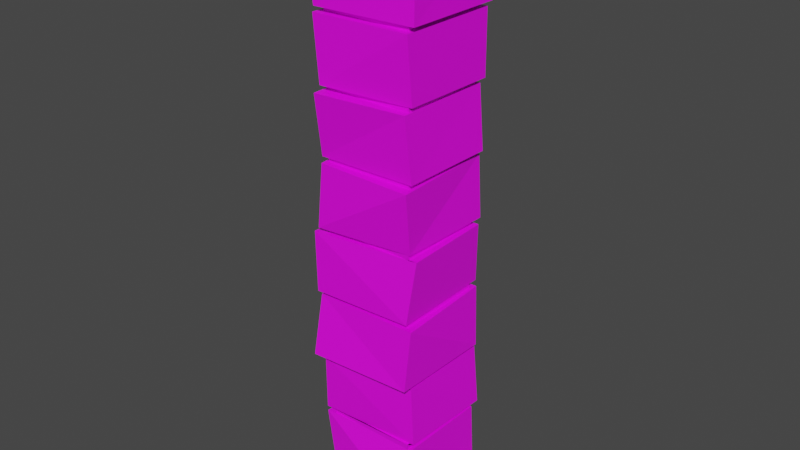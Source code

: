 # Source: Pillar.blend  (saved by Blender 3.1.7; exported with 4.5.12 LTS)
import bpy
from mathutils import Matrix  # noqa: F401  (used for matrix-valued properties, if any)

bpy.ops.wm.read_factory_settings(use_empty=True)
scene = bpy.context.scene
scene.name = 'Scene'

# ---- collections
col_collection = bpy.data.collections.new('Collection'); scene.collection.children.link(col_collection)

# ---- images (referenced by path relative to the original .blend; pixels are not part of the script)
import os
ASSET_DIR = os.environ.get("B2B_ASSET_DIR", "")  # directory of the original .blend (textures are referenced by path, not embedded)
HERE = os.path.dirname(os.path.abspath(__file__))  # packed textures are extracted next to this script under _unpacked/

def load_image(name, relpath, width, height, colorspace="sRGB"):
    """Load a texture the original file referenced (path relative to the .blend, or extracted next to this script)."""
    p = next((c for c in (os.path.join(HERE, relpath), os.path.join(ASSET_DIR, relpath)) if relpath and os.path.exists(c)), "")
    if p:
        img = bpy.data.images.load(p, check_existing=True)
        img.name = name
    else:  # same state as the original file: an image datablock whose file is absent (Cycles renders it pink)
        img = bpy.data.images.new(name, width, height)
        img.source = "FILE"
        img.filepath = "//" + (relpath or name)
    img.colorspace_settings.name = colorspace
    return img
img_new_piskel_png = load_image('New Piskel.png', 'New Piskel.png', 1024, 1024, 'sRGB')

# ---- materials (node trees are filled in below, after node groups)
mat_material_002 = bpy.data.materials.new('Material.002')
mat_material_002.use_transparent_shadow = False

# ---- material node trees
mat_material_002.use_nodes = True; mat_material_002.node_tree.nodes.clear()
_N = mat_material_002.node_tree.nodes; _L = mat_material_002.node_tree.links
n0 = _N.new('ShaderNodeBsdfPrincipled'); n0.name = 'Principled BSDF'; n0.location = (10, 300)
n0.distribution = 'GGX'
n0.subsurface_method = 'RANDOM_WALK_SKIN'
n0.inputs[3].default_value = 1.45
n0.inputs[27].default_value = (0.0, 0.0, 0.0, 1.0)
n0.inputs[28].default_value = 1.0
n1 = _N.new('ShaderNodeOutputMaterial'); n1.name = 'Material Output'; n1.location = (300, 300)
n2 = _N.new('ShaderNodeTexImage'); n2.name = 'Image Texture'; n2.location = (-477, 228)
n2.image = img_new_piskel_png
n2.interpolation = 'Closest'
_L.new(n0.outputs[0], n1.inputs[0])
_L.new(n2.outputs[0], n0.inputs[0])
n1.is_active_output = True

# ---- world
world_world = bpy.data.worlds.new('World'); scene.world = world_world
world_world.use_nodes = True; world_world.node_tree.nodes.clear()
_N = world_world.node_tree.nodes; _L = world_world.node_tree.links
n0 = _N.new('ShaderNodeOutputWorld'); n0.name = 'World Output'; n0.location = (300, 300)
n1 = _N.new('ShaderNodeBackground'); n1.name = 'Background'; n1.location = (10, 300)
n1.inputs[0].default_value = (0.05088, 0.05088, 0.05088, 1.0)
_L.new(n1.outputs[0], n0.inputs[0])
n0.is_active_output = True
world_world.color = (0.05088, 0.05088, 0.05088)
world_world.use_sun_shadow = False
world_world.sun_shadow_jitter_overblur = 0.0

# ---- meshes
me_plane = bpy.data.meshes.new('Plane')
me_plane.from_pydata([(-0.4181, -0.4215, -0.08667), (0.4221, -0.4215, -0.08667), (-0.4181, 0.4187, -0.08667), (0.4221, 0.4187, -0.08667), (-0.4181, -0.4215, 0.1009), (0.4221, -0.4215, 0.1009), (-0.4181, 0.4187, 0.1009), (0.4221, 0.4187, 0.1009), (-0.3275, -0.3308, 0.1009), (0.3314, -0.3308, 0.1009), (-0.3275, 0.3281, 0.1009), (0.3314, 0.3281, 0.1009), (-0.3275, -0.3308, 0.139), (0.3314, -0.3308, 0.139), (-0.3275, 0.3281, 0.139), (0.3314, 0.3281, 0.139), (-0.3273, -0.345, 0.139), (0.3394, -0.4009, 0.139), (-0.3697, 0.3712, 0.139), (0.3735, 0.3787, 0.139), (-0.3924, -0.35, 0.5946), (0.3597, -0.3003, 0.5946), (-0.3461, 0.3907, 0.5946), (0.375, 0.3459, 0.5946), (-0.3275, -0.3308, 0.5947), (0.3314, -0.3308, 0.5947), (-0.3275, 0.3281, 0.5947), (0.3314, 0.3281, 0.5947), (-0.3275, -0.3308, 0.6329), (0.3314, -0.3308, 0.6329), (-0.3275, 0.3281, 0.6329), (0.3314, 0.3281, 0.6329), (-0.3933, -0.3498, 0.6329), (0.3644, -0.3078, 0.6329), (-0.3746, 0.3738, 0.6329), (0.3929, 0.3891, 0.6329), (-0.3688, -0.3786, 1.088), (0.3452, -0.3125, 1.088), (-0.3966, 0.3738, 1.088), (0.3566, 0.3798, 1.088), (-0.3275, -0.3308, 1.088), (0.3314, -0.3308, 1.088), (-0.3275, 0.3281, 1.088), (0.3314, 0.3281, 1.088), (-0.3275, -0.3308, 1.125), (0.3314, -0.3308, 1.125), (-0.3275, 0.3281, 1.125), (0.3314, 0.3281, 1.125), (-0.4041, -0.4479, 1.125), (0.3649, -0.4055, 1.125), (-0.3826, 0.3831, 1.125), (0.3823, 0.3611, 1.125), (-0.3861, -0.3752, 1.581), (0.39, -0.3725, 1.581), (-0.3789, 0.3809, 1.581), (0.3556, 0.3787, 1.581), (-0.3275, -0.3308, 1.58), (0.3314, -0.3308, 1.58), (-0.3275, 0.3281, 1.58), (0.3314, 0.3281, 1.58), (-0.3275, -0.3308, 1.618), (0.3314, -0.3308, 1.618), (-0.3275, 0.3281, 1.618), (0.3314, 0.3281, 1.618), (-0.391, -0.4056, 1.618), (0.3492, -0.371, 1.618), (-0.3783, 0.3607, 1.618), (0.3378, 0.3941, 1.618), (-0.3978, -0.4088, 2.073), (0.3922, -0.3223, 2.073), (-0.3756, 0.3686, 2.073), (0.3731, 0.3543, 2.073), (-0.3275, -0.3308, 2.073), (0.3314, -0.3308, 2.073), (-0.3275, 0.3281, 2.073), (0.3314, 0.3281, 2.073), (-0.4181, -0.4215, 4.269), (0.4221, -0.4215, 4.269), (-0.4181, 0.4187, 4.269), (0.4221, 0.4187, 4.269), (-0.4181, -0.4215, 4.082), (0.4221, -0.4215, 4.082), (-0.4181, 0.4187, 4.082), (0.4221, 0.4187, 4.082), (-0.3275, -0.3308, 4.082), (0.3314, -0.3308, 4.082), (-0.3275, 0.3281, 4.082), (0.3314, 0.3281, 4.082), (-0.3275, -0.3308, 4.044), (0.3314, -0.3308, 4.044), (-0.3275, 0.3281, 4.044), (0.3314, 0.3281, 4.044), (-0.4143, -0.3979, 4.044), (0.3787, -0.3357, 4.044), (-0.3585, 0.3913, 4.044), (0.374, 0.3743, 4.044), (-0.3559, -0.3916, 3.588), (0.3877, -0.354, 3.588), (-0.3457, 0.3702, 3.588), (0.3962, 0.3835, 3.588), (-0.3275, -0.3308, 3.588), (0.3314, -0.3308, 3.588), (-0.3275, 0.3281, 3.588), (0.3314, 0.3281, 3.588), (-0.3275, -0.3308, 3.55), (0.3314, -0.3308, 3.55), (-0.3275, 0.3281, 3.55), (0.3314, 0.3281, 3.55), (-0.364, -0.3934, 3.55), (0.3572, -0.3773, 3.55), (-0.3529, 0.38, 3.55), (0.3692, 0.3743, 3.55), (-0.3282, -0.3891, 3.094), (0.3601, -0.3345, 3.094), (-0.4007, 0.3726, 3.094), (0.3712, 0.3742, 3.094), (-0.3275, -0.3308, 3.095), (0.3314, -0.3308, 3.095), (-0.3275, 0.3281, 3.095), (0.3314, 0.3281, 3.095), (-0.3275, -0.3308, 3.058), (0.3314, -0.3308, 3.058), (-0.3275, 0.3281, 3.058), (0.3314, 0.3281, 3.058), (-0.3303, -0.4406, 3.058), (0.3401, -0.3806, 3.058), (-0.3554, 0.3764, 3.058), (0.3445, 0.3599, 3.058), (-0.3555, -0.3575, 2.602), (0.3675, -0.3455, 2.602), (-0.3277, 0.3645, 2.602), (0.3779, 0.3652, 2.602), (-0.3275, -0.3308, 2.602), (0.3314, -0.3308, 2.602), (-0.3275, 0.3281, 2.602), (0.3314, 0.3281, 2.602), (-0.3275, -0.3308, 2.565), (0.3314, -0.3308, 2.565), (-0.3275, 0.3281, 2.565), (0.3314, 0.3281, 2.565), (-0.3435, -0.3792, 2.565), (0.3708, -0.4034, 2.565), (-0.4147, 0.3708, 2.565), (0.3415, 0.3809, 2.565), (-0.3614, -0.4087, 2.109), (0.3459, -0.3295, 2.109), (-0.3995, 0.3844, 2.109), (0.3642, 0.3854, 2.109), (-0.3275, -0.3308, 2.109), (0.3314, -0.3308, 2.109), (-0.3275, 0.3281, 2.109), (0.3314, 0.3281, 2.109)], [], [(0, 2, 3, 1), (5, 7, 11, 9), (1, 3, 7, 5), (3, 2, 6, 7), (2, 0, 4, 6), (0, 1, 5, 4), (7, 6, 10, 11), (6, 4, 8, 10), (4, 5, 9, 8), (11, 15, 13, 9), (8, 12, 14, 10), (10, 14, 15, 11), (9, 13, 12, 8), (12, 13, 17, 16), (13, 15, 19, 17), (15, 14, 18, 19), (14, 12, 16, 18), (18, 22, 23, 19), (17, 21, 20, 16), (19, 23, 21, 17), (16, 20, 22, 18), (20, 21, 25, 24), (22, 20, 24, 26), (23, 22, 26, 27), (21, 23, 27, 25), (27, 31, 29, 25), (24, 28, 30, 26), (26, 30, 31, 27), (25, 29, 28, 24), (28, 29, 33, 32), (29, 31, 35, 33), (31, 30, 34, 35), (30, 28, 32, 34), (34, 38, 39, 35), (33, 37, 36, 32), (35, 39, 37, 33), (32, 36, 38, 34), (36, 37, 41, 40), (38, 36, 40, 42), (39, 38, 42, 43), (37, 39, 43, 41), (43, 47, 45, 41), (40, 44, 46, 42), (42, 46, 47, 43), (41, 45, 44, 40), (44, 45, 49, 48), (45, 47, 51, 49), (47, 46, 50, 51), (46, 44, 48, 50), (50, 54, 55, 51), (49, 53, 52, 48), (51, 55, 53, 49), (48, 52, 54, 50), (52, 53, 57, 56), (54, 52, 56, 58), (55, 54, 58, 59), (53, 55, 59, 57), (59, 63, 61, 57), (56, 60, 62, 58), (58, 62, 63, 59), (57, 61, 60, 56), (60, 61, 65, 64), (61, 63, 67, 65), (63, 62, 66, 67), (62, 60, 64, 66), (66, 70, 71, 67), (65, 69, 68, 64), (67, 71, 69, 65), (64, 68, 70, 66), (68, 69, 73, 72), (70, 68, 72, 74), (71, 70, 74, 75), (69, 71, 75, 73), (76, 77, 79, 78), (81, 85, 87, 83), (77, 81, 83, 79), (79, 83, 82, 78), (78, 82, 80, 76), (76, 80, 81, 77), (83, 87, 86, 82), (82, 86, 84, 80), (80, 84, 85, 81), (87, 85, 89, 91), (84, 86, 90, 88), (86, 87, 91, 90), (85, 84, 88, 89), (88, 92, 93, 89), (89, 93, 95, 91), (91, 95, 94, 90), (90, 94, 92, 88), (94, 95, 99, 98), (93, 92, 96, 97), (95, 93, 97, 99), (92, 94, 98, 96), (96, 100, 101, 97), (98, 102, 100, 96), (99, 103, 102, 98), (97, 101, 103, 99), (103, 101, 105, 107), (100, 102, 106, 104), (102, 103, 107, 106), (101, 100, 104, 105), (104, 108, 109, 105), (105, 109, 111, 107), (107, 111, 110, 106), (106, 110, 108, 104), (110, 111, 115, 114), (109, 108, 112, 113), (111, 109, 113, 115), (108, 110, 114, 112), (112, 116, 117, 113), (114, 118, 116, 112), (115, 119, 118, 114), (113, 117, 119, 115), (119, 117, 121, 123), (116, 118, 122, 120), (118, 119, 123, 122), (117, 116, 120, 121), (120, 124, 125, 121), (121, 125, 127, 123), (123, 127, 126, 122), (122, 126, 124, 120), (126, 127, 131, 130), (125, 124, 128, 129), (127, 125, 129, 131), (124, 126, 130, 128), (128, 132, 133, 129), (130, 134, 132, 128), (131, 135, 134, 130), (129, 133, 135, 131), (135, 133, 137, 139), (132, 134, 138, 136), (134, 135, 139, 138), (133, 132, 136, 137), (136, 140, 141, 137), (137, 141, 143, 139), (139, 143, 142, 138), (138, 142, 140, 136), (142, 143, 147, 146), (141, 140, 144, 145), (143, 141, 145, 147), (140, 142, 146, 144), (144, 148, 149, 145), (146, 150, 148, 144), (147, 151, 150, 146), (145, 149, 151, 147), (73, 75, 151, 149), (72, 73, 149, 148), (74, 72, 148, 150), (75, 74, 150, 151)])
_uv = me_plane.uv_layers.new(name='UVMap')
_uv.uv.foreach_set('vector', [-0.001003, 0.4733, -0.001003, 1.007, 0.5323, 1.007, 0.5323, 0.4733, 0.5323, 1.007, -0.001003, 1.007, 0.1056, 0.8999, 0.4256, 0.8999, 0.4311, 0.4733, 0.4227, 1.007, 0.5323, 1.007, 0.5323, 0.4733, 0.5323, 1.007, -0.001003, 1.007, -0.001003, 0.9565, 0.5323, 0.9649, -0.001003, 1.007, -0.001003, 0.4733, 0.06357, 0.4733, 0.06357, 1.007, -0.001003, 0.583, 0.5323, 0.5871, 0.5323, 0.4733, -0.001003, 0.4733, 0.5323, 1.007, -0.001003, 1.007, 0.1056, 0.8999, 0.4256, 0.8999, -0.001003, 1.007, 0.5323, 1.007, 0.4256, 0.8999, 0.1056, 0.8999, 0.5323, 1.007, -0.001003, 1.007, 0.1056, 0.8999, 0.4256, 0.8999, 0.5323, 0.5266, 0.5323, 0.4733, -0.001003, 0.4733, -0.001002, 0.5266, -0.001002, 0.5266, -0.001003, 0.4733, 0.5323, 0.4733, 0.5323, 0.5266, 0.5323, 0.5266, 0.5323, 0.4733, -0.001003, 0.4733, -0.001002, 0.5266, 0.5323, 0.5266, 0.5323, 0.4733, -0.001003, 0.4733, -0.001002, 0.5266, 0.1056, 0.8999, 0.4256, 0.8999, 0.5323, 1.007, -0.001003, 1.007, 0.1056, 0.8999, 0.4256, 0.8999, 0.5323, 1.007, -0.001003, 1.007, 0.4256, 0.8999, 0.1056, 0.8999, -0.001003, 1.007, 0.5323, 1.007, 0.1056, 0.8999, 0.4256, 0.8999, 0.5323, 1.007, -0.001003, 1.007, 0.5323, 1.007, -0.001003, 1.007, -0.001003, 0.4733, 0.5323, 0.4733, 0.5323, 1.007, -0.001003, 1.007, -0.001003, 0.4733, 0.5323, 0.4733, 0.5323, 0.4733, -0.001003, 0.4733, -0.001003, 1.007, 0.5323, 1.007, 0.5323, 1.007, -0.001003, 1.007, -0.001003, 0.4733, 0.5323, 0.4733, 0.5323, 1.007, -0.001003, 1.007, 0.1056, 0.8999, 0.4256, 0.8999, 0.5323, 1.007, -0.001003, 1.007, 0.1056, 0.8999, 0.4256, 0.8999, -0.001003, 1.007, 0.5323, 1.007, 0.4256, 0.8999, 0.1056, 0.8999, 0.5323, 1.007, -0.001003, 1.007, 0.1056, 0.8999, 0.4256, 0.8999, 0.5323, 0.5266, 0.5323, 0.4733, -0.001003, 0.4733, -0.001002, 0.5266, -0.001002, 0.5266, -0.001003, 0.4733, 0.5323, 0.4733, 0.5323, 0.5266, -0.001002, 0.5266, -0.001003, 0.4733, 0.5323, 0.4733, 0.5323, 0.5266, -0.001002, 0.5266, -0.001003, 0.4733, 0.5323, 0.4733, 0.5323, 0.5266, 0.1056, 0.8999, 0.4256, 0.8999, 0.5323, 1.007, -0.001003, 1.007, 0.1056, 0.8999, 0.4256, 0.8999, 0.5323, 1.007, -0.001003, 1.007, 0.1056, 0.8999, 0.4256, 0.8999, 0.5323, 1.007, -0.001003, 1.007, 0.4256, 0.8999, 0.1056, 0.8999, -0.001003, 1.007, 0.5323, 1.007, -0.001003, 1.007, 0.5323, 1.007, 0.5323, 0.4733, -0.001003, 0.4733, 0.5323, 1.007, -0.001003, 1.007, -0.001003, 0.4733, 0.5323, 0.4733, 0.5323, 1.007, -0.001003, 1.007, -0.001003, 0.4733, 0.5323, 0.4733, 0.5323, 1.007, 0.5323, 0.4733, -0.001003, 0.4733, -0.001003, 1.007, 0.5323, 1.007, -0.001003, 1.007, 0.1056, 0.8999, 0.4256, 0.8999, 0.5323, 1.007, -0.001003, 1.007, 0.1056, 0.8999, 0.4256, 0.8999, 0.5323, 1.007, -0.001003, 1.007, 0.1056, 0.8999, 0.4256, 0.8999, -0.001003, 1.007, 0.5323, 1.007, 0.4256, 0.8999, 0.1056, 0.8999, -0.001002, 0.5266, -0.001003, 0.4733, 0.5323, 0.4733, 0.5323, 0.5266, 0.5323, 0.5266, 0.5323, 0.4733, -0.001003, 0.4733, -0.001002, 0.5266, -0.001002, 0.5266, -0.001003, 0.4733, 0.5323, 0.4733, 0.5323, 0.5266, -0.001002, 0.5266, -0.001003, 0.4733, 0.5323, 0.4733, 0.5323, 0.5266, 0.4256, 0.8999, 0.1056, 0.8999, -0.001003, 1.007, 0.5323, 1.007, 0.1056, 0.8999, 0.4256, 0.8999, 0.5323, 1.007, -0.001003, 1.007, 0.1056, 0.8999, 0.4256, 0.8999, 0.5323, 1.007, -0.001003, 1.007, 0.1056, 0.8999, 0.4256, 0.8999, 0.5323, 1.007, -0.001003, 1.007, 0.5323, 1.007, -0.001003, 1.007, -0.001003, 0.4733, 0.5323, 0.4733, 0.5323, 1.007, -0.001003, 1.007, -0.001003, 0.4733, 0.5323, 0.4733, 0.5323, 1.007, -0.001003, 1.007, -0.001003, 0.4733, 0.5323, 0.4733, 0.5323, 1.007, -0.001003, 1.007, -0.001003, 0.4733, 0.5323, 0.4733, 0.5323, 1.007, -0.001003, 1.007, 0.1056, 0.8999, 0.4256, 0.8999, -0.001003, 1.007, 0.5323, 1.007, 0.4256, 0.8999, 0.1056, 0.8999, 0.5323, 1.007, -0.001003, 1.007, 0.1056, 0.8999, 0.4256, 0.8999, 0.5323, 1.007, -0.001003, 1.007, 0.1056, 0.8999, 0.4256, 0.8999, -0.001002, 0.5266, -0.001003, 0.4733, 0.5323, 0.4733, 0.5323, 0.5266, -0.001002, 0.5266, -0.001003, 0.4733, 0.5323, 0.4733, 0.5323, 0.5266, -0.001002, 0.5266, -0.001003, 0.4733, 0.5323, 0.4733, 0.5323, 0.5266, 0.5323, 0.5266, 0.5323, 0.4733, -0.001003, 0.4733, -0.001002, 0.5266, 0.4256, 0.8999, 0.1056, 0.8999, -0.001003, 1.007, 0.5323, 1.007, 0.1056, 0.8999, 0.4256, 0.8999, 0.5323, 1.007, -0.001003, 1.007, 0.1056, 0.8999, 0.4256, 0.8999, 0.5323, 1.007, -0.001003, 1.007, 0.1056, 0.8999, 0.4256, 0.8999, 0.5323, 1.007, -0.001003, 1.007, 0.5323, 1.007, -0.001003, 1.007, -0.001003, 0.4733, 0.5323, 0.4733, 0.5323, 1.007, -0.001003, 1.007, -0.001003, 0.4733, 0.5323, 0.4733, 0.5323, 1.007, -0.001003, 1.007, -0.001003, 0.4733, 0.5323, 0.4733, 0.5323, 1.007, 0.5323, 0.4733, -0.001003, 0.4733, -0.001003, 1.007, 0.5323, 1.007, -0.001003, 1.007, 0.1056, 0.8999, 0.4256, 0.8999, 0.5323, 1.007, -0.001003, 1.007, 0.1056, 0.8999, 0.4256, 0.8999, 0.5323, 1.007, -0.001003, 1.007, 0.1056, 0.8999, 0.4256, 0.8999, -0.001003, 1.007, 0.5323, 1.007, 0.4256, 0.8999, 0.1056, 0.8999, -0.001003, 0.4733, 0.5323, 0.4733, 0.5323, 1.007, -0.001003, 1.007, 0.5323, 1.007, 0.4256, 0.8999, 0.1056, 0.8999, -0.001003, 1.007, 0.4344, 0.4733, 0.5323, 0.4733, 0.5323, 1.007, 0.4468, 1.007, 0.5323, 0.8566, 0.5323, 1.007, -0.001003, 1.007, -0.001003, 0.8607, 0.1281, 1.007, -0.001003, 1.007, -0.001003, 0.4733, 0.1219, 0.4733, -0.001003, 0.8086, -0.001003, 0.6524, 0.5323, 0.6524, 0.5323, 0.8086, -0.001003, 1.007, 0.1056, 0.8999, 0.4256, 0.8999, 0.5323, 1.007, -0.001003, 1.007, 0.1056, 0.8999, 0.4256, 0.8999, 0.5323, 1.007, -0.001003, 1.007, 0.1056, 0.8999, 0.4256, 0.8999, 0.5323, 1.007, -0.001003, 0.4733, 0.5323, 0.4733, 0.5323, 0.5266, -0.001002, 0.5266, 0.5323, 0.4733, -0.001003, 0.4733, -0.001002, 0.5266, 0.5323, 0.5266, 0.5323, 0.4733, -0.001003, 0.4733, -0.001002, 0.5266, 0.5323, 0.5266, 0.5323, 0.4733, -0.001003, 0.4733, -0.001002, 0.5266, 0.5323, 0.5266, 0.1056, 0.8999, -0.001003, 1.007, 0.5323, 1.007, 0.4256, 0.8999, 0.4256, 0.8999, 0.5323, 1.007, -0.001003, 1.007, 0.1056, 0.8999, 0.4256, 0.8999, 0.5323, 1.007, -0.001003, 1.007, 0.1056, 0.8999, 0.4256, 0.8999, 0.5323, 1.007, -0.001003, 1.007, 0.1056, 0.8999, 0.5323, 1.007, -0.001003, 1.007, -0.001003, 0.4733, 0.5323, 0.4733, 0.5323, 0.4754, -0.001003, 0.4733, 0.00108, 1.004, 0.5323, 1.011, 0.5323, 1.007, 0.5323, 0.4733, -0.001003, 0.4733, -0.001003, 1.007, 0.5323, 1.007, 0.5323, 0.4733, -0.001003, 0.4733, -0.001003, 1.007, -0.001003, 1.007, 0.1056, 0.8999, 0.4256, 0.8999, 0.5323, 1.007, -0.001003, 1.007, 0.1056, 0.8999, 0.4256, 0.8999, 0.5323, 1.007, 0.5323, 1.007, 0.4256, 0.8999, 0.1056, 0.8999, -0.001003, 1.007, -0.001003, 1.007, 0.1056, 0.8999, 0.4256, 0.8999, 0.5323, 1.007, -0.001003, 0.4733, 0.5323, 0.4733, 0.5323, 0.5266, -0.001002, 0.5266, 0.5323, 0.4733, -0.001003, 0.4733, -0.001002, 0.5266, 0.5323, 0.5266, 0.5323, 0.4733, -0.001003, 0.4733, -0.001002, 0.5266, 0.5323, 0.5266, 0.5323, 0.4733, -0.001003, 0.4733, -0.001002, 0.5266, 0.5323, 0.5266, 0.4256, 0.8999, 0.5323, 1.007, -0.001003, 1.007, 0.1056, 0.8999, 0.4256, 0.8999, 0.5323, 1.007, -0.001003, 1.007, 0.1056, 0.8999, 0.1056, 0.8999, -0.001003, 1.007, 0.5323, 1.007, 0.4256, 0.8999, 0.4256, 0.8999, 0.5323, 1.007, -0.001003, 1.007, 0.1056, 0.8999, 0.5323, 1.007, -0.001003, 1.007, -0.001003, 0.4733, 0.5323, 0.4733, 0.5323, 1.007, -0.001003, 1.007, -0.001003, 0.4733, 0.5323, 0.4733, 0.5323, 1.007, -0.001003, 1.007, -0.001003, 0.4733, 0.5323, 0.4733, 0.5323, 1.007, -0.001003, 1.007, -0.001003, 0.4733, 0.5323, 0.4733, -0.001003, 1.007, 0.1056, 0.8999, 0.4256, 0.8999, 0.5323, 1.007, 0.5323, 1.007, 0.4256, 0.8999, 0.1056, 0.8999, -0.001003, 1.007, -0.001003, 1.007, 0.1056, 0.8999, 0.4256, 0.8999, 0.5323, 1.007, -0.001003, 1.007, 0.1056, 0.8999, 0.4256, 0.8999, 0.5323, 1.007, -0.001002, 0.5266, 0.5323, 0.5266, 0.5323, 0.4733, -0.001003, 0.4733, -0.001002, 0.5266, 0.5323, 0.5266, 0.5323, 0.4733, -0.001003, 0.4733, -0.001002, 0.5266, 0.5323, 0.5266, 0.5323, 0.4733, -0.001003, 0.4733, 0.5323, 0.5266, -0.001002, 0.5266, -0.001003, 0.4733, 0.5323, 0.4733, 0.1056, 0.8999, -0.001003, 1.007, 0.5323, 1.007, 0.4256, 0.8999, 0.1056, 0.8999, -0.001003, 1.007, 0.5323, 1.007, 0.4256, 0.8999, 0.4256, 0.8999, 0.5323, 1.007, -0.001003, 1.007, 0.1056, 0.8999, 0.4256, 0.8999, 0.5323, 1.007, -0.001003, 1.007, 0.1056, 0.8999, 0.5323, 1.007, -0.001003, 1.007, -0.001003, 0.4733, 0.5323, 0.4733, 0.5323, 1.007, 0.5323, 0.4733, -0.001003, 0.4733, -0.001003, 1.007, 0.5323, 1.007, -0.001003, 1.007, -0.001003, 0.4733, 0.5323, 0.4733, 0.5323, 1.007, -0.001003, 1.007, -0.001003, 0.4733, 0.5323, 0.4733, -0.001003, 1.007, 0.1056, 0.8999, 0.4256, 0.8999, 0.5323, 1.007, -0.001003, 1.007, 0.1056, 0.8999, 0.4256, 0.8999, 0.5323, 1.007, -0.001003, 1.007, 0.1056, 0.8999, 0.4256, 0.8999, 0.5323, 1.007, 0.5323, 1.007, 0.4256, 0.8999, 0.1056, 0.8999, -0.001003, 1.007, -0.001002, 0.5266, 0.5323, 0.5266, 0.5323, 0.4733, -0.001003, 0.4733, -0.001002, 0.5266, 0.5323, 0.5266, 0.5323, 0.4733, -0.001003, 0.4733, 0.5323, 0.5266, -0.001002, 0.5266, -0.001003, 0.4733, 0.5323, 0.4733, -0.001002, 0.5266, 0.5323, 0.5266, 0.5323, 0.4733, -0.001003, 0.4733, 0.1056, 0.8999, -0.001003, 1.007, 0.5323, 1.007, 0.4256, 0.8999, 0.4256, 0.8999, 0.5323, 1.007, -0.001003, 1.007, 0.1056, 0.8999, 0.4256, 0.8999, 0.5323, 1.007, -0.001003, 1.007, 0.1056, 0.8999, 0.4256, 0.8999, 0.5323, 1.007, -0.001003, 1.007, 0.1056, 0.8999, 0.5323, 1.007, -0.001003, 1.007, -0.001003, 0.4733, 0.5323, 0.4733, 0.5323, 1.007, 0.5323, 0.4733, -0.001003, 0.4733, -0.001003, 1.007, 0.5323, 1.007, -0.001003, 1.007, -0.001003, 0.4733, 0.5323, 0.4733, 0.5323, 1.007, 0.5323, 0.4728, -0.001003, 0.4733, -0.001003, 1.007, 0.5323, 1.007, 0.4256, 0.8999, 0.1056, 0.8999, -0.001003, 1.007, -0.001003, 1.007, 0.1056, 0.8999, 0.4256, 0.8999, 0.5323, 1.007, -0.001003, 1.007, 0.1056, 0.8999, 0.4256, 0.8999, 0.5323, 1.007, -0.001003, 1.007, 0.1056, 0.8999, 0.4256, 0.8999, 0.5323, 1.007, 0.5323, 0.4733, -0.001003, 0.4733, -0.001002, 0.5266, 0.5323, 0.5266, -0.001003, 0.4733, 0.5323, 0.4733, 0.5323, 0.5266, -0.001002, 0.5266, 0.5323, 0.4733, -0.001003, 0.4733, -0.001002, 0.5266, 0.5323, 0.5266, 0.5323, 0.4733, -0.001003, 0.4733, -0.001002, 0.5266, 0.5323, 0.5266])
me_plane.materials.append(mat_material_002)
me_plane.update()

# ---- objects
ob_plane = bpy.data.objects.new('Plane', me_plane)

# ---- transforms, parenting, visibility, modifiers, constraints
ob_plane.location = (0.0, 0.0, 0.0)

# ---- collection membership
col_collection.objects.link(ob_plane)

# ---- scene / render settings (as saved in the file)
scene.frame_start = 1; scene.frame_end = 250; scene.frame_set(1)
scene.render.engine = 'BLENDER_EEVEE_NEXT'
scene.cycles.sampling_pattern = 'TABULATED_SOBOL'
scene.cycles.use_light_tree = False
scene.view_settings.view_transform = 'Filmic'
bpy.context.view_layer.update()

# ---- added for rendering (the .blend has no active camera and no usable light): camera, sun
cam_auto = bpy.data.cameras.new('AutoCamera')
cam_auto.lens = 50.0
cam_auto.sensor_width = 36.0
cam_auto.clip_end = 1000.0
ob_auto_camera = bpy.data.objects.new('AutoCamera', cam_auto)
scene.collection.objects.link(ob_auto_camera)
ob_auto_camera.location = (4.18411, -5.03318, 5.43704)
ob_auto_camera.rotation_euler = (1.09748, -7.21219e-08, 0.694738)
scene.camera = ob_auto_camera
light_auto_sun = bpy.data.lights.new('AutoSun', 'SUN')
light_auto_sun.energy = 3.0
light_auto_sun.angle = 0.0523599
ob_auto_sun = bpy.data.objects.new('AutoSun', light_auto_sun)
scene.collection.objects.link(ob_auto_sun)
ob_auto_sun.rotation_euler = (0.872665, 0.174533, 0.523599)
bpy.context.view_layer.update()
